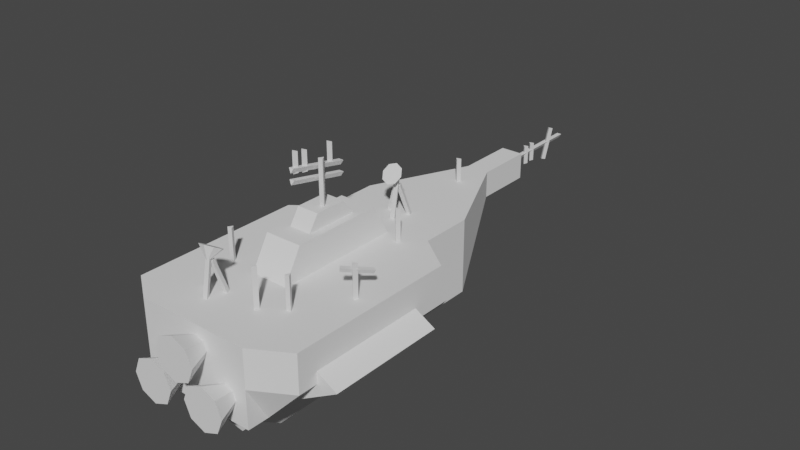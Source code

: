 # Source: solitude.blend  (saved by Blender 3.4.6; exported with 4.5.12 LTS)
import bpy
from mathutils import Matrix  # noqa: F401  (used for matrix-valued properties, if any)

bpy.ops.wm.read_factory_settings(use_empty=True)
scene = bpy.context.scene
scene.name = 'Scene'

# ---- collections
col_collection = bpy.data.collections.new('Collection'); scene.collection.children.link(col_collection)

# ---- world
world_world = bpy.data.worlds.new('World'); scene.world = world_world
world_world.use_nodes = True; world_world.node_tree.nodes.clear()
_N = world_world.node_tree.nodes; _L = world_world.node_tree.links
n0 = _N.new('ShaderNodeOutputWorld'); n0.name = 'World Output'; n0.location = (300, 300)
n1 = _N.new('ShaderNodeBackground'); n1.name = 'Background'; n1.location = (10, 300)
n1.inputs[0].default_value = (0.05088, 0.05088, 0.05088, 1.0)
_L.new(n1.outputs[0], n0.inputs[0])
n0.is_active_output = True
world_world.color = (0.05088, 0.05088, 0.05088)
world_world.use_sun_shadow = False
world_world.sun_shadow_jitter_overblur = 0.0

# ---- meshes
me_cube = bpy.data.meshes.new('Cube')
me_cube.from_pydata([(-5.405, -47.98, -7.7), (-4.75, -31.2, 7.7), (-5.405, -10.69, -7.7), (-4.75, -5.133, 7.7), (3.567, -47.98, -7.7), (2.912, -31.2, 7.7), (3.567, -10.69, -7.7), (2.912, -5.133, 7.7), (-3.294, 27.67, 7.7), (-3.294, 27.67, 2.182), (1.456, 27.67, 2.182), (1.456, 27.67, 7.7), (-3.294, 39.9, 7.7), (-3.294, 39.9, 2.182), (1.456, 39.9, 2.182), (1.456, 39.9, 7.7), (-12.61, -48.18, -7.7), (-12.66, -48.18, 7.7), (10.72, -48.18, 7.7), (10.72, -48.18, -7.7), (-18.72, -43.9, 7.7), (-12.56, 7.7, 7.7), (10.72, 7.7, 7.7), (18.11, -43.9, 7.7), (-3.177, -23.5, 14.05), (-3.177, -12.62, 14.05), (1.339, -12.62, 14.05), (1.339, -23.5, 14.05), (-4.75, -27.47, 14.05), (-4.75, -8.863, 14.05), (2.912, -8.863, 14.05), (2.912, -27.47, 14.05), (-3.177, -21.41, 17.17), (-3.177, -14.88, 17.17), (1.339, -14.88, 17.17), (1.339, -21.41, 17.17), (-12.56, 7.7, -7.7), (-12.61, -43.9, -7.7), (10.72, 7.7, -7.7), (10.78, -43.9, -7.7), (-1.251, -11.81, -14.21), (-1.251, -40.79, -14.21), (-0.587, -11.81, -14.21), (-0.587, -40.79, -14.21), (-5.405, -10.69, -14.21), (-5.405, -47.98, -7.886), (3.567, -10.69, -14.21), (3.567, -47.98, -7.886), (-4.198, -11.81, -14.19), (-4.198, -40.79, -14.24), (2.36, -11.81, -14.19), (2.36, -40.79, -14.24), (-12.61, -18.1, -7.7), (-18.72, -18.16, 7.7), (10.78, -18.1, -7.7), (18.11, -18.16, 7.7), (-4.75, -18.16, 7.7), (2.912, -18.16, 7.7), (-4.75, -17.99, 14.05), (2.912, -17.99, 14.05), (-3.177, -17.99, 14.05), (1.339, -17.99, 14.05), (-3.177, -17.99, 17.17), (1.339, -17.99, 17.17), (-5.405, -29.33, -7.7), (3.567, -29.33, -7.7), (-5.405, -29.33, -14.21), (3.567, -29.33, -14.21), (-4.198, -26.3, -14.21), (2.36, -26.3, -14.21), (-4.198, -26.3, -18.86), (2.36, -26.3, -18.86), (-12.61, -31.0, -7.7), (18.11, -27.51, 7.7), (2.912, -24.68, 7.7), (2.912, -21.44, 14.05), (1.339, -20.74, 14.05), (1.339, -18.66, 17.17), (-5.405, -38.65, -7.7), (-5.405, -38.65, -14.21), (-4.198, -33.54, -14.21), (-4.198, -33.54, -18.86), (-18.72, -27.51, 7.7), (10.78, -31.0, -7.7), (-4.75, -24.68, 7.7), (-4.75, -21.44, 14.05), (-3.177, -20.74, 14.05), (-3.177, -18.66, 17.17), (3.567, -38.65, -7.7), (3.567, -38.65, -14.21), (2.36, -33.54, -14.21), (2.36, -33.54, -18.86), (-18.72, -8.819, 7.7), (10.78, -5.201, -7.7), (-4.75, -11.65, 7.7), (-4.75, -14.68, 14.05), (-3.177, -15.37, 14.05), (-3.177, -17.63, 17.17), (3.567, -20.01, -7.7), (3.567, -20.01, -14.21), (2.36, -19.05, -14.21), (2.36, -19.05, -18.86), (-12.61, -5.201, -7.7), (18.11, -8.819, 7.7), (2.912, -11.65, 7.7), (2.912, -14.68, 14.05), (1.339, -15.37, 14.05), (1.339, -17.63, 17.17), (-5.405, -20.01, -7.7), (-5.405, -20.01, -14.21), (-4.198, -19.05, -14.21), (-4.198, -19.05, -18.86), (-12.61, -37.45, -7.7), (18.11, -32.18, 7.7), (2.912, -27.94, 7.7), (2.912, -23.16, 14.05), (1.339, -22.12, 14.05), (1.339, -20.04, 17.17), (-5.405, -43.31, -7.7), (-5.405, -43.31, -14.21), (-4.198, -37.17, -14.21), (-4.198, -37.17, -16.55), (-18.72, -32.18, 7.7), (10.78, -37.45, -7.7), (-4.75, -27.94, 7.7), (-4.75, -23.16, 14.05), (-3.177, -22.12, 14.05), (-3.177, -20.04, 17.17), (3.567, -43.31, -7.7), (3.567, -43.31, -14.21), (2.36, -37.17, -14.21), (2.36, -37.17, -16.55), (-12.56, -4.147, 7.7), (10.72, 1.249, -7.7), (-4.75, -8.391, 7.7), (-4.75, -12.95, 14.05), (-3.177, -13.99, 14.05), (-3.177, -16.25, 17.17), (3.567, -15.35, -7.7), (3.567, -15.35, -14.21), (2.36, -15.43, -14.21), (2.36, -15.43, -16.53), (-12.56, 1.249, -7.7), (10.72, -3.242, 7.7), (2.912, -8.391, 7.7), (2.912, -12.95, 14.05), (1.339, -13.99, 14.05), (1.339, -16.25, 17.17), (-5.405, -15.35, -7.7), (-5.405, -15.35, -14.21), (-4.198, -15.43, -14.21), (-4.198, -15.43, -16.53), (3.567, -4.499, -7.7), (-5.405, -4.499, -7.7), (3.567, -2.598, -8.237), (-5.405, -2.598, -8.237), (-5.405, -7.592, -7.7), (-5.405, -7.592, -14.21), (3.567, -7.592, -14.21), (3.567, -7.592, -7.7), (-18.72, -43.9, 0.0), (-12.56, 7.7, 0.0), (10.72, 7.7, 0.0), (18.11, -43.9, 0.0), (-3.294, 27.67, 4.359), (1.456, 27.67, 4.359), (-3.294, 39.9, 4.359), (1.456, 39.9, 4.359), (-12.66, -48.18, 0.0), (10.72, -48.18, 0.0), (18.11, -18.13, 0.0), (-18.72, -18.13, 0.0), (-18.72, -29.26, 0.0), (18.11, -29.26, 0.0), (18.11, -7.01, 0.0), (-18.72, -7.01, 0.0), (-18.72, -34.82, 0.0), (18.11, -34.82, 0.0), (10.72, -0.9962, 0.0), (-12.56, -1.449, 0.0), (6.091, 17.68, 7.7), (-7.929, 17.68, 7.7), (-7.929, 17.68, -2.759), (6.091, 17.68, -2.759), (6.091, 17.68, 2.179), (-7.929, 17.68, 2.179)], [], [(179, 132, 21, 161), (181, 180, 11, 8), (177, 113, 23, 163), (23, 20, 17, 18), (157, 156, 153, 155), (1, 5, 31, 28), (8, 11, 15, 12), (185, 181, 8, 164), (184, 183, 10, 165), (183, 182, 9, 10), (166, 12, 15, 167), (164, 8, 12, 166), (165, 10, 14, 167), (10, 9, 13, 14), (169, 18, 17, 168), (163, 23, 18, 169), (160, 37, 16, 168), (37, 39, 19, 16), (134, 3, 21, 132), (3, 7, 22, 21), (114, 5, 23, 113), (5, 1, 20, 23), (24, 27, 35, 32), (7, 3, 29, 30), (144, 7, 30, 145), (124, 1, 28, 125), (136, 25, 29, 135), (25, 26, 30, 29), (116, 27, 31, 115), (27, 24, 28, 31), (117, 127, 32, 35), (26, 25, 33, 34), (146, 26, 34, 147), (126, 24, 32, 127), (118, 0, 37, 112), (6, 2, 36, 38), (138, 6, 38, 133), (0, 4, 39, 37), (43, 41, 49, 51), (128, 4, 47, 129), (148, 2, 44, 149), (4, 0, 45, 47), (120, 41, 45, 119), (42, 40, 44, 46), (140, 42, 46, 139), (41, 43, 47, 45), (121, 131, 51, 49), (40, 42, 50, 48), (130, 43, 51, 131), (150, 40, 48, 151), (80, 68, 70, 81), (100, 69, 71, 101), (111, 101, 71, 70), (90, 69, 67, 89), (110, 68, 66, 109), (78, 64, 66, 79), (98, 65, 67, 99), (88, 65, 54, 83), (108, 64, 52, 102), (96, 60, 62, 97), (76, 61, 63, 77), (107, 97, 62, 63), (106, 61, 59, 105), (86, 60, 58, 85), (94, 56, 58, 95), (74, 57, 59, 75), (104, 57, 55, 103), (84, 56, 53, 82), (174, 103, 55, 170), (172, 82, 53, 171), (176, 122, 82, 172), (124, 84, 82, 122), (114, 74, 75, 115), (126, 86, 85, 125), (116, 76, 77, 117), (128, 88, 83, 123), (118, 78, 79, 119), (130, 90, 89, 129), (120, 80, 81, 121), (69, 90, 91, 71), (70, 71, 91, 81), (68, 80, 79, 66), (65, 88, 89, 67), (64, 78, 72, 52), (60, 86, 87, 62), (63, 62, 87, 77), (61, 76, 75, 59), (56, 84, 85, 58), (57, 74, 73, 55), (170, 55, 73, 173), (178, 143, 103, 174), (144, 104, 103, 143), (134, 94, 95, 135), (146, 106, 105, 145), (147, 137, 97, 107), (136, 96, 97, 137), (148, 108, 102, 142), (138, 98, 99, 139), (150, 110, 109, 149), (151, 141, 101, 111), (140, 100, 101, 141), (68, 110, 111, 70), (69, 100, 99, 67), (64, 108, 109, 66), (65, 98, 93, 54), (61, 106, 107, 63), (60, 96, 95, 58), (57, 104, 105, 59), (56, 94, 92, 53), (171, 53, 92, 175), (41, 120, 121, 49), (43, 130, 129, 47), (0, 118, 119, 45), (4, 128, 123, 39), (27, 116, 117, 35), (24, 126, 125, 28), (5, 114, 115, 31), (1, 124, 122, 20), (160, 20, 122, 176), (90, 130, 131, 91), (81, 91, 131, 121), (80, 120, 119, 79), (88, 128, 129, 89), (78, 118, 112, 72), (86, 126, 127, 87), (77, 87, 127, 117), (76, 116, 115, 75), (84, 124, 125, 85), (74, 114, 113, 73), (173, 73, 113, 177), (42, 140, 141, 50), (48, 50, 141, 151), (40, 150, 149, 44), (6, 138, 139, 46), (2, 148, 142, 36), (25, 136, 137, 33), (34, 33, 137, 147), (26, 146, 145, 30), (3, 134, 135, 29), (7, 144, 143, 22), (162, 22, 143, 178), (110, 150, 151, 111), (100, 140, 139, 99), (108, 148, 149, 109), (98, 138, 133, 93), (106, 146, 147, 107), (96, 136, 135, 95), (104, 144, 145, 105), (94, 134, 132, 92), (175, 92, 132, 179), (153, 152, 154, 155), (158, 157, 155, 154), (156, 159, 152, 153), (159, 158, 154, 152), (6, 46, 158, 159), (2, 6, 159, 156), (46, 44, 157, 158), (44, 2, 156, 157), (102, 175, 179, 142), (38, 162, 178, 133), (83, 173, 177, 123), (37, 160, 176, 112), (52, 171, 175, 102), (133, 178, 174, 93), (54, 170, 173, 83), (112, 176, 172, 72), (72, 172, 171, 52), (93, 174, 170, 54), (20, 160, 168, 17), (39, 163, 169, 19), (19, 169, 168, 16), (11, 165, 167, 15), (9, 164, 166, 13), (13, 166, 167, 14), (180, 184, 165, 11), (182, 185, 164, 9), (123, 177, 163, 39), (142, 179, 161, 36), (36, 161, 185, 182), (22, 162, 184, 180), (38, 36, 182, 183), (162, 38, 183, 184), (161, 21, 181, 185), (21, 22, 180, 181)])
_uv = me_cube.uv_layers.new(name='UVMap')
_uv.uv.foreach_set('vector', [0.5, 0.2188, 0.625, 0.2188, 0.625, 0.25, 0.5, 0.25, 0.875, 0.5, 0.625, 0.5, 0.625, 0.5, 0.875, 0.5, 0.5, 0.7188, 0.625, 0.7187, 0.625, 0.75, 0.5, 0.75, 0.625, 0.75, 0.875, 0.75, 0.875, 0.75, 0.625, 0.75, 0.1962, 0.5347, 0.1962, 0.5347, 0.1962, 0.5347, 0.1962, 0.5347, 0.7973, 0.7122, 0.7027, 0.7122, 0.7027, 0.7122, 0.7973, 0.7122, 0.875, 0.5, 0.625, 0.5, 0.625, 0.5, 0.875, 0.5, 0.5, 0.25, 0.625, 0.25, 0.625, 0.25, 0.5, 0.25, 0.5, 0.5, 0.375, 0.5, 0.375, 0.5, 0.5, 0.5, 0.375, 0.5, 0.125, 0.5, 0.125, 0.5, 0.375, 0.5, 0.5, 0.25, 0.625, 0.25, 0.625, 0.5, 0.5, 0.5, 0.5, 0.25, 0.625, 0.25, 0.625, 0.25, 0.5, 0.25, 0.5, 0.5, 0.375, 0.5, 0.375, 0.5, 0.5, 0.5, 0.375, 0.5, 0.125, 0.5, 0.125, 0.5, 0.375, 0.5, 0.5, 0.75, 0.625, 0.75, 0.625, 1.0, 0.5, 1.0, 0.5, 0.75, 0.625, 0.75, 0.625, 0.75, 0.5, 0.75, 0.5, 0.0, 0.375, 0.0, 0.375, 0.0, 0.5, 0.0, 0.125, 0.75, 0.375, 0.75, 0.375, 0.75, 0.125, 0.75, 0.7973, 0.5596, 0.7973, 0.5378, 0.875, 0.5, 0.875, 0.5312, 0.7973, 0.5378, 0.7027, 0.5378, 0.625, 0.5, 0.875, 0.5, 0.7027, 0.6904, 0.7027, 0.7122, 0.625, 0.75, 0.625, 0.7187, 0.7027, 0.7122, 0.7973, 0.7122, 0.875, 0.75, 0.625, 0.75, 0.7613, 0.6946, 0.7387, 0.6946, 0.7387, 0.6946, 0.7613, 0.6946, 0.7027, 0.5378, 0.7973, 0.5378, 0.7973, 0.5378, 0.7027, 0.5378, 0.7027, 0.5596, 0.7027, 0.5378, 0.7027, 0.5378, 0.7027, 0.5596, 0.7973, 0.6904, 0.7973, 0.7122, 0.7973, 0.7122, 0.7973, 0.6904, 0.7613, 0.5728, 0.7613, 0.5554, 0.7973, 0.5378, 0.7973, 0.5596, 0.7613, 0.5554, 0.7387, 0.5554, 0.7027, 0.5378, 0.7973, 0.5378, 0.7387, 0.6772, 0.7387, 0.6946, 0.7027, 0.7122, 0.7027, 0.6904, 0.7387, 0.6946, 0.7613, 0.6946, 0.7973, 0.7122, 0.7027, 0.7122, 0.7387, 0.6772, 0.7613, 0.6772, 0.7613, 0.6946, 0.7387, 0.6946, 0.7387, 0.5554, 0.7613, 0.5554, 0.7613, 0.5554, 0.7387, 0.5554, 0.7387, 0.5728, 0.7387, 0.5554, 0.7387, 0.5554, 0.7387, 0.5728, 0.7613, 0.6772, 0.7613, 0.6946, 0.7613, 0.6946, 0.7613, 0.6772, 0.1962, 0.6927, 0.1962, 0.7153, 0.125, 0.75, 0.125, 0.7188, 0.3038, 0.5347, 0.1962, 0.5347, 0.125, 0.5, 0.375, 0.5, 0.3038, 0.5573, 0.3038, 0.5347, 0.375, 0.5, 0.375, 0.5312, 0.1962, 0.7153, 0.3038, 0.7153, 0.375, 0.75, 0.125, 0.75, 0.2624, 0.6952, 0.2376, 0.6952, 0.2376, 0.6952, 0.2624, 0.6952, 0.3038, 0.6927, 0.3038, 0.7153, 0.3038, 0.7153, 0.3038, 0.6927, 0.1962, 0.5573, 0.1962, 0.5347, 0.1962, 0.5347, 0.1962, 0.5573, 0.3038, 0.7153, 0.1962, 0.7153, 0.1962, 0.7153, 0.3038, 0.7153, 0.2376, 0.6776, 0.2376, 0.6952, 0.1962, 0.7153, 0.1962, 0.6927, 0.2624, 0.5548, 0.2376, 0.5548, 0.1962, 0.5347, 0.3038, 0.5347, 0.2624, 0.5724, 0.2624, 0.5548, 0.3038, 0.5347, 0.3038, 0.5573, 0.2376, 0.6952, 0.2624, 0.6952, 0.3038, 0.7153, 0.1962, 0.7153, 0.2376, 0.6776, 0.2624, 0.6776, 0.2624, 0.6952, 0.2376, 0.6952, 0.2376, 0.5548, 0.2624, 0.5548, 0.2624, 0.5548, 0.2376, 0.5548, 0.2624, 0.6776, 0.2624, 0.6952, 0.2624, 0.6952, 0.2624, 0.6776, 0.2376, 0.5724, 0.2376, 0.5548, 0.2376, 0.5548, 0.2376, 0.5724, 0.2376, 0.6601, 0.2376, 0.625, 0.2376, 0.625, 0.2376, 0.6601, 0.2624, 0.5899, 0.2624, 0.625, 0.2624, 0.625, 0.2624, 0.5899, 0.2376, 0.5899, 0.2624, 0.5899, 0.2624, 0.625, 0.2376, 0.625, 0.2624, 0.6601, 0.2624, 0.625, 0.3038, 0.625, 0.3038, 0.6702, 0.2376, 0.5899, 0.2376, 0.625, 0.1962, 0.625, 0.1962, 0.5798, 0.1962, 0.6702, 0.1962, 0.625, 0.1962, 0.625, 0.1962, 0.6702, 0.3038, 0.5798, 0.3038, 0.625, 0.3038, 0.625, 0.3038, 0.5798, 0.3038, 0.6702, 0.3038, 0.625, 0.375, 0.625, 0.375, 0.6875, 0.1962, 0.5798, 0.1962, 0.625, 0.125, 0.625, 0.125, 0.5625, 0.7613, 0.5902, 0.7613, 0.625, 0.7613, 0.625, 0.7613, 0.5902, 0.7387, 0.6598, 0.7387, 0.625, 0.7387, 0.625, 0.7387, 0.6598, 0.7387, 0.5902, 0.7613, 0.5902, 0.7613, 0.625, 0.7387, 0.625, 0.7387, 0.5902, 0.7387, 0.625, 0.7027, 0.625, 0.7027, 0.5814, 0.7613, 0.6598, 0.7613, 0.625, 0.7973, 0.625, 0.7973, 0.6686, 0.7973, 0.5814, 0.7973, 0.625, 0.7973, 0.625, 0.7973, 0.5814, 0.7027, 0.6686, 0.7027, 0.625, 0.7027, 0.625, 0.7027, 0.6686, 0.7027, 0.5814, 0.7027, 0.625, 0.625, 0.625, 0.625, 0.5625, 0.7973, 0.6686, 0.7973, 0.625, 0.875, 0.625, 0.875, 0.6875, 0.5, 0.5625, 0.625, 0.5625, 0.625, 0.625, 0.5, 0.625, 0.5, 0.0625, 0.625, 0.0625, 0.625, 0.125, 0.5, 0.125, 0.5, 0.03125, 0.625, 0.03125, 0.625, 0.0625, 0.5, 0.0625, 0.7973, 0.6904, 0.7973, 0.6686, 0.875, 0.6875, 0.875, 0.7188, 0.7027, 0.6904, 0.7027, 0.6686, 0.7027, 0.6686, 0.7027, 0.6904, 0.7613, 0.6772, 0.7613, 0.6598, 0.7973, 0.6686, 0.7973, 0.6904, 0.7387, 0.6772, 0.7387, 0.6598, 0.7387, 0.6598, 0.7387, 0.6772, 0.3038, 0.6927, 0.3038, 0.6702, 0.375, 0.6875, 0.375, 0.7188, 0.1962, 0.6927, 0.1962, 0.6702, 0.1962, 0.6702, 0.1962, 0.6927, 0.2624, 0.6776, 0.2624, 0.6601, 0.3038, 0.6702, 0.3038, 0.6927, 0.2376, 0.6776, 0.2376, 0.6601, 0.2376, 0.6601, 0.2376, 0.6776, 0.2624, 0.625, 0.2624, 0.6601, 0.2624, 0.6601, 0.2624, 0.625, 0.2376, 0.625, 0.2624, 0.625, 0.2624, 0.6601, 0.2376, 0.6601, 0.2376, 0.625, 0.2376, 0.6601, 0.1962, 0.6702, 0.1962, 0.625, 0.3038, 0.625, 0.3038, 0.6702, 0.3038, 0.6702, 0.3038, 0.625, 0.1962, 0.625, 0.1962, 0.6702, 0.125, 0.6875, 0.125, 0.625, 0.7613, 0.625, 0.7613, 0.6598, 0.7613, 0.6598, 0.7613, 0.625, 0.7387, 0.625, 0.7613, 0.625, 0.7613, 0.6598, 0.7387, 0.6598, 0.7387, 0.625, 0.7387, 0.6598, 0.7027, 0.6686, 0.7027, 0.625, 0.7973, 0.625, 0.7973, 0.6686, 0.7973, 0.6686, 0.7973, 0.625, 0.7027, 0.625, 0.7027, 0.6686, 0.625, 0.6875, 0.625, 0.625, 0.5, 0.625, 0.625, 0.625, 0.625, 0.6875, 0.5, 0.6875, 0.5, 0.5312, 0.625, 0.5312, 0.625, 0.5625, 0.5, 0.5625, 0.7027, 0.5596, 0.7027, 0.5814, 0.625, 0.5625, 0.625, 0.5312, 0.7973, 0.5596, 0.7973, 0.5814, 0.7973, 0.5814, 0.7973, 0.5596, 0.7387, 0.5728, 0.7387, 0.5902, 0.7027, 0.5814, 0.7027, 0.5596, 0.7387, 0.5728, 0.7613, 0.5728, 0.7613, 0.5902, 0.7387, 0.5902, 0.7613, 0.5728, 0.7613, 0.5902, 0.7613, 0.5902, 0.7613, 0.5728, 0.1962, 0.5573, 0.1962, 0.5798, 0.125, 0.5625, 0.125, 0.5312, 0.3038, 0.5573, 0.3038, 0.5798, 0.3038, 0.5798, 0.3038, 0.5573, 0.2376, 0.5724, 0.2376, 0.5899, 0.1962, 0.5798, 0.1962, 0.5573, 0.2376, 0.5724, 0.2624, 0.5724, 0.2624, 0.5899, 0.2376, 0.5899, 0.2624, 0.5724, 0.2624, 0.5899, 0.2624, 0.5899, 0.2624, 0.5724, 0.2376, 0.625, 0.2376, 0.5899, 0.2376, 0.5899, 0.2376, 0.625, 0.2624, 0.625, 0.2624, 0.5899, 0.3038, 0.5798, 0.3038, 0.625, 0.1962, 0.625, 0.1962, 0.5798, 0.1962, 0.5798, 0.1962, 0.625, 0.3038, 0.625, 0.3038, 0.5798, 0.375, 0.5625, 0.375, 0.625, 0.7387, 0.625, 0.7387, 0.5902, 0.7387, 0.5902, 0.7387, 0.625, 0.7613, 0.625, 0.7613, 0.5902, 0.7973, 0.5814, 0.7973, 0.625, 0.7027, 0.625, 0.7027, 0.5814, 0.7027, 0.5814, 0.7027, 0.625, 0.7973, 0.625, 0.7973, 0.5814, 0.875, 0.5625, 0.875, 0.625, 0.5, 0.125, 0.625, 0.125, 0.625, 0.1875, 0.5, 0.1875, 0.2376, 0.6952, 0.2376, 0.6776, 0.2376, 0.6776, 0.2376, 0.6952, 0.2624, 0.6952, 0.2624, 0.6776, 0.3038, 0.6927, 0.3038, 0.7153, 0.1962, 0.7153, 0.1962, 0.6927, 0.1962, 0.6927, 0.1962, 0.7153, 0.3038, 0.7153, 0.3038, 0.6927, 0.375, 0.7188, 0.375, 0.75, 0.7387, 0.6946, 0.7387, 0.6772, 0.7387, 0.6772, 0.7387, 0.6946, 0.7613, 0.6946, 0.7613, 0.6772, 0.7973, 0.6904, 0.7973, 0.7122, 0.7027, 0.7122, 0.7027, 0.6904, 0.7027, 0.6904, 0.7027, 0.7122, 0.7973, 0.7122, 0.7973, 0.6904, 0.875, 0.7188, 0.875, 0.75, 0.5, 0.0, 0.625, 0.0, 0.625, 0.03125, 0.5, 0.03125, 0.2624, 0.6601, 0.2624, 0.6776, 0.2624, 0.6776, 0.2624, 0.6601, 0.2376, 0.6601, 0.2624, 0.6601, 0.2624, 0.6776, 0.2376, 0.6776, 0.2376, 0.6601, 0.2376, 0.6776, 0.1962, 0.6927, 0.1962, 0.6702, 0.3038, 0.6702, 0.3038, 0.6927, 0.3038, 0.6927, 0.3038, 0.6702, 0.1962, 0.6702, 0.1962, 0.6927, 0.125, 0.7188, 0.125, 0.6875, 0.7613, 0.6598, 0.7613, 0.6772, 0.7613, 0.6772, 0.7613, 0.6598, 0.7387, 0.6598, 0.7613, 0.6598, 0.7613, 0.6772, 0.7387, 0.6772, 0.7387, 0.6598, 0.7387, 0.6772, 0.7027, 0.6904, 0.7027, 0.6686, 0.7973, 0.6686, 0.7973, 0.6904, 0.7973, 0.6904, 0.7973, 0.6686, 0.7027, 0.6686, 0.7027, 0.6904, 0.625, 0.7187, 0.625, 0.6875, 0.5, 0.6875, 0.625, 0.6875, 0.625, 0.7187, 0.5, 0.7188, 0.2624, 0.5548, 0.2624, 0.5724, 0.2624, 0.5724, 0.2624, 0.5548, 0.2376, 0.5548, 0.2624, 0.5548, 0.2624, 0.5724, 0.2376, 0.5724, 0.2376, 0.5548, 0.2376, 0.5724, 0.1962, 0.5573, 0.1962, 0.5347, 0.3038, 0.5347, 0.3038, 0.5573, 0.3038, 0.5573, 0.3038, 0.5347, 0.1962, 0.5347, 0.1962, 0.5573, 0.125, 0.5312, 0.125, 0.5, 0.7613, 0.5554, 0.7613, 0.5728, 0.7613, 0.5728, 0.7613, 0.5554, 0.7387, 0.5554, 0.7613, 0.5554, 0.7613, 0.5728, 0.7387, 0.5728, 0.7387, 0.5554, 0.7387, 0.5728, 0.7027, 0.5596, 0.7027, 0.5378, 0.7973, 0.5378, 0.7973, 0.5596, 0.7973, 0.5596, 0.7973, 0.5378, 0.7027, 0.5378, 0.7027, 0.5596, 0.625, 0.5312, 0.625, 0.5, 0.5, 0.5, 0.625, 0.5, 0.625, 0.5312, 0.5, 0.5312, 0.2376, 0.5899, 0.2376, 0.5724, 0.2376, 0.5724, 0.2376, 0.5899, 0.2624, 0.5899, 0.2624, 0.5724, 0.3038, 0.5573, 0.3038, 0.5798, 0.1962, 0.5798, 0.1962, 0.5573, 0.1962, 0.5573, 0.1962, 0.5798, 0.3038, 0.5798, 0.3038, 0.5573, 0.375, 0.5312, 0.375, 0.5625, 0.7387, 0.5902, 0.7387, 0.5728, 0.7387, 0.5728, 0.7387, 0.5902, 0.7613, 0.5902, 0.7613, 0.5728, 0.7973, 0.5596, 0.7973, 0.5814, 0.7027, 0.5814, 0.7027, 0.5596, 0.7027, 0.5596, 0.7027, 0.5814, 0.7973, 0.5814, 0.7973, 0.5596, 0.875, 0.5312, 0.875, 0.5625, 0.5, 0.1875, 0.625, 0.1875, 0.625, 0.2188, 0.5, 0.2188, 0.1962, 0.5347, 0.3038, 0.5347, 0.3038, 0.5347, 0.1962, 0.5347, 0.3038, 0.5347, 0.1962, 0.5347, 0.1962, 0.5347, 0.3038, 0.5347, 0.1962, 0.5347, 0.3038, 0.5347, 0.3038, 0.5347, 0.1962, 0.5347, 0.3038, 0.5347, 0.3038, 0.5347, 0.3038, 0.5347, 0.3038, 0.5347, 0.3038, 0.5347, 0.3038, 0.5347, 0.3038, 0.5347, 0.3038, 0.5347, 0.1962, 0.5347, 0.3038, 0.5347, 0.3038, 0.5347, 0.1962, 0.5347, 0.3038, 0.5347, 0.1962, 0.5347, 0.1962, 0.5347, 0.3038, 0.5347, 0.1962, 0.5347, 0.1962, 0.5347, 0.1962, 0.5347, 0.1962, 0.5347, 0.375, 0.1875, 0.5, 0.1875, 0.5, 0.2188, 0.375, 0.2188, 0.375, 0.5, 0.5, 0.5, 0.5, 0.5312, 0.375, 0.5312, 0.375, 0.6875, 0.5, 0.6875, 0.5, 0.7188, 0.375, 0.7188, 0.375, 0.0, 0.5, 0.0, 0.5, 0.03125, 0.375, 0.03125, 0.375, 0.125, 0.5, 0.125, 0.5, 0.1875, 0.375, 0.1875, 0.375, 0.5312, 0.5, 0.5312, 0.5, 0.5625, 0.375, 0.5625, 0.375, 0.625, 0.5, 0.625, 0.5, 0.6875, 0.375, 0.6875, 0.375, 0.03125, 0.5, 0.03125, 0.5, 0.0625, 0.375, 0.0625, 0.375, 0.0625, 0.5, 0.0625, 0.5, 0.125, 0.375, 0.125, 0.375, 0.5625, 0.5, 0.5625, 0.5, 0.625, 0.375, 0.625, 0.625, 0.0, 0.5, 0.0, 0.5, 0.0, 0.625, 0.0, 0.375, 0.75, 0.5, 0.75, 0.5, 0.75, 0.375, 0.75, 0.375, 0.75, 0.5, 0.75, 0.5, 1.0, 0.375, 1.0, 0.625, 0.5, 0.5, 0.5, 0.5, 0.5, 0.625, 0.5, 0.375, 0.25, 0.5, 0.25, 0.5, 0.25, 0.375, 0.25, 0.375, 0.25, 0.5, 0.25, 0.5, 0.5, 0.375, 0.5, 0.625, 0.5, 0.5, 0.5, 0.5, 0.5, 0.625, 0.5, 0.375, 0.25, 0.5, 0.25, 0.5, 0.25, 0.375, 0.25, 0.375, 0.7188, 0.5, 0.7188, 0.5, 0.75, 0.375, 0.75, 0.375, 0.2188, 0.5, 0.2188, 0.5, 0.25, 0.375, 0.25, 0.375, 0.25, 0.5, 0.25, 0.5, 0.25, 0.375, 0.25, 0.625, 0.5, 0.5, 0.5, 0.5, 0.5, 0.625, 0.5, 0.375, 0.5, 0.125, 0.5, 0.125, 0.5, 0.375, 0.5, 0.5, 0.5, 0.375, 0.5, 0.375, 0.5, 0.5, 0.5, 0.5, 0.25, 0.625, 0.25, 0.625, 0.25, 0.5, 0.25, 0.875, 0.5, 0.625, 0.5, 0.625, 0.5, 0.875, 0.5])
me_cube.update()
me_cylinder_004 = bpy.data.meshes.new('Cylinder.004')
me_cylinder_004.from_pydata([(0.0, 6.13, -12.1), (0.0, 6.13, 12.1), (5.309, -3.065, -12.1), (5.309, -3.065, 12.1), (-5.309, -3.065, -12.1), (-5.309, -3.065, 12.1)], [], [(0, 1, 3, 2), (2, 3, 5, 4), (3, 1, 5), (4, 5, 1, 0), (0, 2, 4)])
_uv = me_cylinder_004.uv_layers.new(name='UVMap')
_uv.uv.foreach_set('vector', [1.0, 0.5, 1.0, 1.0, 0.6667, 1.0, 0.6667, 0.5, 0.6667, 0.5, 0.6667, 1.0, 0.3333, 1.0, 0.3333, 0.5, 0.4578, 0.13, 0.25, 0.49, 0.04215, 0.13, 0.3333, 0.5, 0.3333, 1.0, -5.96e-08, 1.0, -5.96e-08, 0.5, 0.75, 0.49, 0.9578, 0.13, 0.5422, 0.13])
me_cylinder_004.update()
me_cylinder_005 = bpy.data.meshes.new('Cylinder.005')
me_cylinder_005.from_pydata([(0.0, 6.13, -12.1), (0.0, 6.13, 12.1), (5.309, -3.065, -12.1), (5.309, -3.065, 12.1), (-5.309, -3.065, -12.1), (-5.309, -3.065, 12.1)], [], [(0, 1, 3, 2), (2, 3, 5, 4), (3, 1, 5), (4, 5, 1, 0), (0, 2, 4)])
_uv = me_cylinder_005.uv_layers.new(name='UVMap')
_uv.uv.foreach_set('vector', [1.0, 0.5, 1.0, 1.0, 0.6667, 1.0, 0.6667, 0.5, 0.6667, 0.5, 0.6667, 1.0, 0.3333, 1.0, 0.3333, 0.5, 0.4578, 0.13, 0.25, 0.49, 0.04215, 0.13, 0.3333, 0.5, 0.3333, 1.0, -5.96e-08, 1.0, -5.96e-08, 0.5, 0.75, 0.49, 0.9578, 0.13, 0.5422, 0.13])
me_cylinder_005.update()
me_cone = bpy.data.meshes.new('Cone')
me_cone.from_pydata([(0.0, 7.44, -8.495), (5.261, 5.261, -8.495), (7.44, 0.0, -8.495), (5.261, -5.261, -8.495), (0.0, -7.44, -8.495), (-5.261, -5.261, -8.495), (-7.44, 0.0, -8.495), (-5.261, 5.261, -8.495), (0.0, 0.0, 8.495)], [], [(0, 8, 1), (1, 8, 2), (2, 8, 3), (3, 8, 4), (4, 8, 5), (5, 8, 6), (0, 1, 2, 3, 4, 5, 6, 7), (6, 8, 7), (7, 8, 0)])
_uv = me_cone.uv_layers.new(name='UVMap')
_uv.uv.foreach_set('vector', [0.25, 0.49, 0.25, 0.25, 0.4197, 0.4197, 0.4197, 0.4197, 0.25, 0.25, 0.49, 0.25, 0.49, 0.25, 0.25, 0.25, 0.4197, 0.08029, 0.4197, 0.08029, 0.25, 0.25, 0.25, 0.01, 0.25, 0.01, 0.25, 0.25, 0.08029, 0.08029, 0.08029, 0.08029, 0.25, 0.25, 0.01, 0.25, 0.75, 0.49, 0.9197, 0.4197, 0.99, 0.25, 0.9197, 0.08029, 0.75, 0.01, 0.5803, 0.08029, 0.51, 0.25, 0.5803, 0.4197, 0.01, 0.25, 0.25, 0.25, 0.08029, 0.4197, 0.08029, 0.4197, 0.25, 0.25, 0.25, 0.49])
me_cone.update()
me_cone_001 = bpy.data.meshes.new('Cone.001')
me_cone_001.from_pydata([(0.0, 7.44, -8.495), (5.261, 5.261, -8.495), (7.44, 0.0, -8.495), (5.261, -5.261, -8.495), (0.0, -7.44, -8.495), (-5.261, -5.261, -8.495), (-7.44, 0.0, -8.495), (-5.261, 5.261, -8.495), (0.0, 0.0, 8.495)], [], [(0, 8, 1), (1, 8, 2), (2, 8, 3), (3, 8, 4), (4, 8, 5), (5, 8, 6), (0, 1, 2, 3, 4, 5, 6, 7), (6, 8, 7), (7, 8, 0)])
_uv = me_cone_001.uv_layers.new(name='UVMap')
_uv.uv.foreach_set('vector', [0.25, 0.49, 0.25, 0.25, 0.4197, 0.4197, 0.4197, 0.4197, 0.25, 0.25, 0.49, 0.25, 0.49, 0.25, 0.25, 0.25, 0.4197, 0.08029, 0.4197, 0.08029, 0.25, 0.25, 0.25, 0.01, 0.25, 0.01, 0.25, 0.25, 0.08029, 0.08029, 0.08029, 0.08029, 0.25, 0.25, 0.01, 0.25, 0.75, 0.49, 0.9197, 0.4197, 0.99, 0.25, 0.9197, 0.08029, 0.75, 0.01, 0.5803, 0.08029, 0.51, 0.25, 0.5803, 0.4197, 0.01, 0.25, 0.25, 0.25, 0.08029, 0.4197, 0.08029, 0.4197, 0.25, 0.25, 0.25, 0.49])
me_cone_001.update()
me_cone_002 = bpy.data.meshes.new('Cone.002')
me_cone_002.from_pydata([(0.0, 7.44, -8.495), (5.261, 5.261, -8.495), (7.44, 0.0, -8.495), (5.261, -5.261, -8.495), (0.0, -7.44, -8.495), (-5.261, -5.261, -8.495), (-7.44, 0.0, -8.495), (-5.261, 5.261, -8.495), (0.0, 0.0, 8.495)], [], [(0, 8, 1), (1, 8, 2), (2, 8, 3), (3, 8, 4), (4, 8, 5), (5, 8, 6), (0, 1, 2, 3, 4, 5, 6, 7), (6, 8, 7), (7, 8, 0)])
_uv = me_cone_002.uv_layers.new(name='UVMap')
_uv.uv.foreach_set('vector', [0.25, 0.49, 0.25, 0.25, 0.4197, 0.4197, 0.4197, 0.4197, 0.25, 0.25, 0.49, 0.25, 0.49, 0.25, 0.25, 0.25, 0.4197, 0.08029, 0.4197, 0.08029, 0.25, 0.25, 0.25, 0.01, 0.25, 0.01, 0.25, 0.25, 0.08029, 0.08029, 0.08029, 0.08029, 0.25, 0.25, 0.01, 0.25, 0.75, 0.49, 0.9197, 0.4197, 0.99, 0.25, 0.9197, 0.08029, 0.75, 0.01, 0.5803, 0.08029, 0.51, 0.25, 0.5803, 0.4197, 0.01, 0.25, 0.25, 0.25, 0.08029, 0.4197, 0.08029, 0.4197, 0.25, 0.25, 0.25, 0.49])
me_cone_002.update()
me_cylinder_006 = bpy.data.meshes.new('Cylinder.006')
me_cylinder_006.from_pydata([(0.0, 0.59, -5.49), (0.0, 0.59, 5.49), (0.511, -0.295, -5.49), (0.511, -0.295, 5.49), (-0.511, -0.295, -5.49), (-0.511, -0.295, 5.49)], [], [(0, 1, 3, 2), (2, 3, 5, 4), (3, 1, 5), (4, 5, 1, 0), (0, 2, 4)])
_uv = me_cylinder_006.uv_layers.new(name='UVMap')
_uv.uv.foreach_set('vector', [1.0, 0.5, 1.0, 1.0, 0.6667, 1.0, 0.6667, 0.5, 0.6667, 0.5, 0.6667, 1.0, 0.3333, 1.0, 0.3333, 0.5, 0.4578, 0.13, 0.25, 0.49, 0.04215, 0.13, 0.3333, 0.5, 0.3333, 1.0, -5.96e-08, 1.0, -5.96e-08, 0.5, 0.75, 0.49, 0.9578, 0.13, 0.5422, 0.13])
me_cylinder_006.update()
me_cylinder_007 = bpy.data.meshes.new('Cylinder.007')
me_cylinder_007.from_pydata([(0.0, 0.59, -5.49), (0.0, 0.59, 5.49), (0.511, -0.295, -5.49), (0.511, -0.295, 5.49), (-0.511, -0.295, -5.49), (-0.511, -0.295, 5.49)], [], [(0, 1, 3, 2), (2, 3, 5, 4), (3, 1, 5), (4, 5, 1, 0), (0, 2, 4)])
_uv = me_cylinder_007.uv_layers.new(name='UVMap')
_uv.uv.foreach_set('vector', [1.0, 0.5, 1.0, 1.0, 0.6667, 1.0, 0.6667, 0.5, 0.6667, 0.5, 0.6667, 1.0, 0.3333, 1.0, 0.3333, 0.5, 0.4578, 0.13, 0.25, 0.49, 0.04215, 0.13, 0.3333, 0.5, 0.3333, 1.0, -5.96e-08, 1.0, -5.96e-08, 0.5, 0.75, 0.49, 0.9578, 0.13, 0.5422, 0.13])
me_cylinder_007.update()
me_cylinder_008 = bpy.data.meshes.new('Cylinder.008')
me_cylinder_008.from_pydata([(0.0, 0.59, -5.49), (0.0, 0.59, 5.49), (0.511, -0.295, -5.49), (0.511, -0.295, 5.49), (-0.511, -0.295, -5.49), (-0.511, -0.295, 5.49)], [], [(0, 1, 3, 2), (2, 3, 5, 4), (3, 1, 5), (4, 5, 1, 0), (0, 2, 4)])
_uv = me_cylinder_008.uv_layers.new(name='UVMap')
_uv.uv.foreach_set('vector', [1.0, 0.5, 1.0, 1.0, 0.6667, 1.0, 0.6667, 0.5, 0.6667, 0.5, 0.6667, 1.0, 0.3333, 1.0, 0.3333, 0.5, 0.4578, 0.13, 0.25, 0.49, 0.04215, 0.13, 0.3333, 0.5, 0.3333, 1.0, -5.96e-08, 1.0, -5.96e-08, 0.5, 0.75, 0.49, 0.9578, 0.13, 0.5422, 0.13])
me_cylinder_008.update()
me_cylinder_009 = bpy.data.meshes.new('Cylinder.009')
me_cylinder_009.from_pydata([(0.0, 0.59, -5.49), (0.0, 0.59, 5.49), (0.511, -0.295, -5.49), (0.511, -0.295, 5.49), (-0.511, -0.295, -5.49), (-0.511, -0.295, 5.49)], [], [(0, 1, 3, 2), (2, 3, 5, 4), (3, 1, 5), (4, 5, 1, 0), (0, 2, 4)])
_uv = me_cylinder_009.uv_layers.new(name='UVMap')
_uv.uv.foreach_set('vector', [1.0, 0.5, 1.0, 1.0, 0.6667, 1.0, 0.6667, 0.5, 0.6667, 0.5, 0.6667, 1.0, 0.3333, 1.0, 0.3333, 0.5, 0.4578, 0.13, 0.25, 0.49, 0.04215, 0.13, 0.3333, 0.5, 0.3333, 1.0, -5.96e-08, 1.0, -5.96e-08, 0.5, 0.75, 0.49, 0.9578, 0.13, 0.5422, 0.13])
me_cylinder_009.update()
me_cylinder_010 = bpy.data.meshes.new('Cylinder.010')
me_cylinder_010.from_pydata([(0.0, 0.59, -5.49), (0.0, 0.59, 5.49), (0.511, -0.295, -5.49), (0.511, -0.295, 5.49), (-0.511, -0.295, -5.49), (-0.511, -0.295, 5.49)], [], [(0, 1, 3, 2), (2, 3, 5, 4), (3, 1, 5), (4, 5, 1, 0), (0, 2, 4)])
_uv = me_cylinder_010.uv_layers.new(name='UVMap')
_uv.uv.foreach_set('vector', [1.0, 0.5, 1.0, 1.0, 0.6667, 1.0, 0.6667, 0.5, 0.6667, 0.5, 0.6667, 1.0, 0.3333, 1.0, 0.3333, 0.5, 0.4578, 0.13, 0.25, 0.49, 0.04215, 0.13, 0.3333, 0.5, 0.3333, 1.0, -5.96e-08, 1.0, -5.96e-08, 0.5, 0.75, 0.49, 0.9578, 0.13, 0.5422, 0.13])
me_cylinder_010.update()
me_cylinder_011 = bpy.data.meshes.new('Cylinder.011')
me_cylinder_011.from_pydata([(0.0, 0.59, -5.49), (0.0, 0.59, 5.49), (0.511, -0.295, -5.49), (0.511, -0.295, 5.49), (-0.511, -0.295, -5.49), (-0.511, -0.295, 5.49)], [], [(0, 1, 3, 2), (2, 3, 5, 4), (3, 1, 5), (4, 5, 1, 0), (0, 2, 4)])
_uv = me_cylinder_011.uv_layers.new(name='UVMap')
_uv.uv.foreach_set('vector', [1.0, 0.5, 1.0, 1.0, 0.6667, 1.0, 0.6667, 0.5, 0.6667, 0.5, 0.6667, 1.0, 0.3333, 1.0, 0.3333, 0.5, 0.4578, 0.13, 0.25, 0.49, 0.04215, 0.13, 0.3333, 0.5, 0.3333, 1.0, -5.96e-08, 1.0, -5.96e-08, 0.5, 0.75, 0.49, 0.9578, 0.13, 0.5422, 0.13])
me_cylinder_011.update()
me_cylinder_012 = bpy.data.meshes.new('Cylinder.012')
me_cylinder_012.from_pydata([(0.0, 0.59, -5.49), (0.0, 0.59, 5.49), (0.511, -0.295, -5.49), (0.511, -0.295, 5.49), (-0.511, -0.295, -5.49), (-0.511, -0.295, 5.49)], [], [(0, 1, 3, 2), (2, 3, 5, 4), (3, 1, 5), (4, 5, 1, 0), (0, 2, 4)])
_uv = me_cylinder_012.uv_layers.new(name='UVMap')
_uv.uv.foreach_set('vector', [1.0, 0.5, 1.0, 1.0, 0.6667, 1.0, 0.6667, 0.5, 0.6667, 0.5, 0.6667, 1.0, 0.3333, 1.0, 0.3333, 0.5, 0.4578, 0.13, 0.25, 0.49, 0.04215, 0.13, 0.3333, 0.5, 0.3333, 1.0, -5.96e-08, 1.0, -5.96e-08, 0.5, 0.75, 0.49, 0.9578, 0.13, 0.5422, 0.13])
me_cylinder_012.update()
me_cylinder_013 = bpy.data.meshes.new('Cylinder.013')
me_cylinder_013.from_pydata([(0.0, 0.59, -5.49), (0.0, 0.59, 5.49), (0.511, -0.295, -5.49), (0.511, -0.295, 5.49), (-0.511, -0.295, -5.49), (-0.511, -0.295, 5.49)], [], [(0, 1, 3, 2), (2, 3, 5, 4), (3, 1, 5), (4, 5, 1, 0), (0, 2, 4)])
_uv = me_cylinder_013.uv_layers.new(name='UVMap')
_uv.uv.foreach_set('vector', [1.0, 0.5, 1.0, 1.0, 0.6667, 1.0, 0.6667, 0.5, 0.6667, 0.5, 0.6667, 1.0, 0.3333, 1.0, 0.3333, 0.5, 0.4578, 0.13, 0.25, 0.49, 0.04215, 0.13, 0.3333, 0.5, 0.3333, 1.0, -5.96e-08, 1.0, -5.96e-08, 0.5, 0.75, 0.49, 0.9578, 0.13, 0.5422, 0.13])
me_cylinder_013.update()
me_cylinder_014 = bpy.data.meshes.new('Cylinder.014')
me_cylinder_014.from_pydata([(0.0, 0.59, -5.49), (0.0, 0.59, 5.49), (0.511, -0.295, -5.49), (0.511, -0.295, 5.49), (-0.511, -0.295, -5.49), (-0.511, -0.295, 5.49)], [], [(0, 1, 3, 2), (2, 3, 5, 4), (3, 1, 5), (4, 5, 1, 0), (0, 2, 4)])
_uv = me_cylinder_014.uv_layers.new(name='UVMap')
_uv.uv.foreach_set('vector', [1.0, 0.5, 1.0, 1.0, 0.6667, 1.0, 0.6667, 0.5, 0.6667, 0.5, 0.6667, 1.0, 0.3333, 1.0, 0.3333, 0.5, 0.4578, 0.13, 0.25, 0.49, 0.04215, 0.13, 0.3333, 0.5, 0.3333, 1.0, -5.96e-08, 1.0, -5.96e-08, 0.5, 0.75, 0.49, 0.9578, 0.13, 0.5422, 0.13])
me_cylinder_014.update()
me_cylinder_015 = bpy.data.meshes.new('Cylinder.015')
me_cylinder_015.from_pydata([(0.0, 0.59, -5.49), (0.0, 0.59, 5.49), (0.511, -0.295, -5.49), (0.511, -0.295, 5.49), (-0.511, -0.295, -5.49), (-0.511, -0.295, 5.49)], [], [(0, 1, 3, 2), (2, 3, 5, 4), (3, 1, 5), (4, 5, 1, 0), (0, 2, 4)])
_uv = me_cylinder_015.uv_layers.new(name='UVMap')
_uv.uv.foreach_set('vector', [1.0, 0.5, 1.0, 1.0, 0.6667, 1.0, 0.6667, 0.5, 0.6667, 0.5, 0.6667, 1.0, 0.3333, 1.0, 0.3333, 0.5, 0.4578, 0.13, 0.25, 0.49, 0.04215, 0.13, 0.3333, 0.5, 0.3333, 1.0, -5.96e-08, 1.0, -5.96e-08, 0.5, 0.75, 0.49, 0.9578, 0.13, 0.5422, 0.13])
me_cylinder_015.update()
me_cylinder_016 = bpy.data.meshes.new('Cylinder.016')
me_cylinder_016.from_pydata([(0.0, 0.59, -5.49), (0.0, 0.59, 5.49), (0.511, -0.295, -5.49), (0.511, -0.295, 5.49), (-0.511, -0.295, -5.49), (-0.511, -0.295, 5.49)], [], [(0, 1, 3, 2), (2, 3, 5, 4), (3, 1, 5), (4, 5, 1, 0), (0, 2, 4)])
_uv = me_cylinder_016.uv_layers.new(name='UVMap')
_uv.uv.foreach_set('vector', [1.0, 0.5, 1.0, 1.0, 0.6667, 1.0, 0.6667, 0.5, 0.6667, 0.5, 0.6667, 1.0, 0.3333, 1.0, 0.3333, 0.5, 0.4578, 0.13, 0.25, 0.49, 0.04215, 0.13, 0.3333, 0.5, 0.3333, 1.0, -5.96e-08, 1.0, -5.96e-08, 0.5, 0.75, 0.49, 0.9578, 0.13, 0.5422, 0.13])
me_cylinder_016.update()
me_cylinder_017 = bpy.data.meshes.new('Cylinder.017')
me_cylinder_017.from_pydata([(0.0, 0.59, -5.49), (0.0, 0.59, 5.49), (0.511, -0.295, -5.49), (0.511, -0.295, 5.49), (-0.511, -0.295, -5.49), (-0.511, -0.295, 5.49)], [], [(0, 1, 3, 2), (2, 3, 5, 4), (3, 1, 5), (4, 5, 1, 0), (0, 2, 4)])
_uv = me_cylinder_017.uv_layers.new(name='UVMap')
_uv.uv.foreach_set('vector', [1.0, 0.5, 1.0, 1.0, 0.6667, 1.0, 0.6667, 0.5, 0.6667, 0.5, 0.6667, 1.0, 0.3333, 1.0, 0.3333, 0.5, 0.4578, 0.13, 0.25, 0.49, 0.04215, 0.13, 0.3333, 0.5, 0.3333, 1.0, -5.96e-08, 1.0, -5.96e-08, 0.5, 0.75, 0.49, 0.9578, 0.13, 0.5422, 0.13])
me_cylinder_017.update()
me_cylinder_018 = bpy.data.meshes.new('Cylinder.018')
me_cylinder_018.from_pydata([(0.0, 0.59, -5.49), (0.0, 0.59, 5.49), (0.511, -0.295, -5.49), (0.511, -0.295, 5.49), (-0.511, -0.295, -5.49), (-0.511, -0.295, 5.49)], [], [(0, 1, 3, 2), (2, 3, 5, 4), (3, 1, 5), (4, 5, 1, 0), (0, 2, 4)])
_uv = me_cylinder_018.uv_layers.new(name='UVMap')
_uv.uv.foreach_set('vector', [1.0, 0.5, 1.0, 1.0, 0.6667, 1.0, 0.6667, 0.5, 0.6667, 0.5, 0.6667, 1.0, 0.3333, 1.0, 0.3333, 0.5, 0.4578, 0.13, 0.25, 0.49, 0.04215, 0.13, 0.3333, 0.5, 0.3333, 1.0, -5.96e-08, 1.0, -5.96e-08, 0.5, 0.75, 0.49, 0.9578, 0.13, 0.5422, 0.13])
me_cylinder_018.update()
me_cylinder_019 = bpy.data.meshes.new('Cylinder.019')
me_cylinder_019.from_pydata([(0.0, 0.59, -5.49), (0.0, 0.59, 5.49), (0.511, -0.295, -5.49), (0.511, -0.295, 5.49), (-0.511, -0.295, -5.49), (-0.511, -0.295, 5.49)], [], [(0, 1, 3, 2), (2, 3, 5, 4), (3, 1, 5), (4, 5, 1, 0), (0, 2, 4)])
_uv = me_cylinder_019.uv_layers.new(name='UVMap')
_uv.uv.foreach_set('vector', [1.0, 0.5, 1.0, 1.0, 0.6667, 1.0, 0.6667, 0.5, 0.6667, 0.5, 0.6667, 1.0, 0.3333, 1.0, 0.3333, 0.5, 0.4578, 0.13, 0.25, 0.49, 0.04215, 0.13, 0.3333, 0.5, 0.3333, 1.0, -5.96e-08, 1.0, -5.96e-08, 0.5, 0.75, 0.49, 0.9578, 0.13, 0.5422, 0.13])
me_cylinder_019.update()
me_cylinder_020 = bpy.data.meshes.new('Cylinder.020')
me_cylinder_020.from_pydata([(0.0, 0.59, -5.49), (0.0, 0.59, 5.49), (0.511, -0.295, -5.49), (0.511, -0.295, 5.49), (-0.511, -0.295, -5.49), (-0.511, -0.295, 5.49)], [], [(0, 1, 3, 2), (2, 3, 5, 4), (3, 1, 5), (4, 5, 1, 0), (0, 2, 4)])
_uv = me_cylinder_020.uv_layers.new(name='UVMap')
_uv.uv.foreach_set('vector', [1.0, 0.5, 1.0, 1.0, 0.6667, 1.0, 0.6667, 0.5, 0.6667, 0.5, 0.6667, 1.0, 0.3333, 1.0, 0.3333, 0.5, 0.4578, 0.13, 0.25, 0.49, 0.04215, 0.13, 0.3333, 0.5, 0.3333, 1.0, -5.96e-08, 1.0, -5.96e-08, 0.5, 0.75, 0.49, 0.9578, 0.13, 0.5422, 0.13])
me_cylinder_020.update()
me_cone_003 = bpy.data.meshes.new('Cone.003')
me_cone_003.from_pydata([(0.0, 4.06, -2.495), (2.871, 2.871, -2.495), (4.06, 0.0, -2.495), (2.871, -2.871, -2.495), (0.0, -4.06, -2.495), (-2.871, -2.871, -2.495), (-4.06, 0.0, -2.495), (-2.871, 2.871, -2.495), (0.0, 0.0, 2.495)], [], [(0, 8, 1), (1, 8, 2), (2, 8, 3), (3, 8, 4), (4, 8, 5), (5, 8, 6), (0, 1, 2, 3, 4, 5, 6, 7), (6, 8, 7), (7, 8, 0)])
_uv = me_cone_003.uv_layers.new(name='UVMap')
_uv.uv.foreach_set('vector', [0.25, 0.49, 0.25, 0.25, 0.4197, 0.4197, 0.4197, 0.4197, 0.25, 0.25, 0.49, 0.25, 0.49, 0.25, 0.25, 0.25, 0.4197, 0.08029, 0.4197, 0.08029, 0.25, 0.25, 0.25, 0.01, 0.25, 0.01, 0.25, 0.25, 0.08029, 0.08029, 0.08029, 0.08029, 0.25, 0.25, 0.01, 0.25, 0.75, 0.49, 0.9197, 0.4197, 0.99, 0.25, 0.9197, 0.08029, 0.75, 0.01, 0.5803, 0.08029, 0.51, 0.25, 0.5803, 0.4197, 0.01, 0.25, 0.25, 0.25, 0.08029, 0.4197, 0.08029, 0.4197, 0.25, 0.25, 0.25, 0.49])
me_cone_003.update()
me_cone_004 = bpy.data.meshes.new('Cone.004')
me_cone_004.from_pydata([(0.0, 4.06, -2.495), (2.871, 2.871, -2.495), (4.06, 0.0, -2.495), (2.871, -2.871, -2.495), (0.0, -4.06, -2.495), (-2.871, -2.871, -2.495), (-4.06, 0.0, -2.495), (-2.871, 2.871, -2.495), (0.0, 0.0, 2.495)], [], [(0, 8, 1), (1, 8, 2), (2, 8, 3), (3, 8, 4), (4, 8, 5), (5, 8, 6), (0, 1, 2, 3, 4, 5, 6, 7), (6, 8, 7), (7, 8, 0)])
_uv = me_cone_004.uv_layers.new(name='UVMap')
_uv.uv.foreach_set('vector', [0.25, 0.49, 0.25, 0.25, 0.4197, 0.4197, 0.4197, 0.4197, 0.25, 0.25, 0.49, 0.25, 0.49, 0.25, 0.25, 0.25, 0.4197, 0.08029, 0.4197, 0.08029, 0.25, 0.25, 0.25, 0.01, 0.25, 0.01, 0.25, 0.25, 0.08029, 0.08029, 0.08029, 0.08029, 0.25, 0.25, 0.01, 0.25, 0.75, 0.49, 0.9197, 0.4197, 0.99, 0.25, 0.9197, 0.08029, 0.75, 0.01, 0.5803, 0.08029, 0.51, 0.25, 0.5803, 0.4197, 0.01, 0.25, 0.25, 0.25, 0.08029, 0.4197, 0.08029, 0.4197, 0.25, 0.25, 0.25, 0.49])
me_cone_004.update()
me_cylinder_021 = bpy.data.meshes.new('Cylinder.021')
me_cylinder_021.from_pydata([(0.0, 0.59, -5.49), (0.0, 0.59, 5.49), (0.511, -0.295, -5.49), (0.511, -0.295, 5.49), (-0.511, -0.295, -5.49), (-0.511, -0.295, 5.49)], [], [(0, 1, 3, 2), (2, 3, 5, 4), (3, 1, 5), (4, 5, 1, 0), (0, 2, 4)])
_uv = me_cylinder_021.uv_layers.new(name='UVMap')
_uv.uv.foreach_set('vector', [1.0, 0.5, 1.0, 1.0, 0.6667, 1.0, 0.6667, 0.5, 0.6667, 0.5, 0.6667, 1.0, 0.3333, 1.0, 0.3333, 0.5, 0.4578, 0.13, 0.25, 0.49, 0.04215, 0.13, 0.3333, 0.5, 0.3333, 1.0, -5.96e-08, 1.0, -5.96e-08, 0.5, 0.75, 0.49, 0.9578, 0.13, 0.5422, 0.13])
me_cylinder_021.update()
me_cylinder_022 = bpy.data.meshes.new('Cylinder.022')
me_cylinder_022.from_pydata([(0.0, 0.59, -5.49), (0.0, 0.59, 5.49), (0.511, -0.295, -5.49), (0.511, -0.295, 5.49), (-0.511, -0.295, -5.49), (-0.511, -0.295, 5.49)], [], [(0, 1, 3, 2), (2, 3, 5, 4), (3, 1, 5), (4, 5, 1, 0), (0, 2, 4)])
_uv = me_cylinder_022.uv_layers.new(name='UVMap')
_uv.uv.foreach_set('vector', [1.0, 0.5, 1.0, 1.0, 0.6667, 1.0, 0.6667, 0.5, 0.6667, 0.5, 0.6667, 1.0, 0.3333, 1.0, 0.3333, 0.5, 0.4578, 0.13, 0.25, 0.49, 0.04215, 0.13, 0.3333, 0.5, 0.3333, 1.0, -5.96e-08, 1.0, -5.96e-08, 0.5, 0.75, 0.49, 0.9578, 0.13, 0.5422, 0.13])
me_cylinder_022.update()
me_cylinder_023 = bpy.data.meshes.new('Cylinder.023')
me_cylinder_023.from_pydata([(0.0, 0.59, -5.49), (0.0, 0.59, 5.49), (0.511, -0.295, -5.49), (0.511, -0.295, 5.49), (-0.511, -0.295, -5.49), (-0.511, -0.295, 5.49)], [], [(0, 1, 3, 2), (2, 3, 5, 4), (3, 1, 5), (4, 5, 1, 0), (0, 2, 4)])
_uv = me_cylinder_023.uv_layers.new(name='UVMap')
_uv.uv.foreach_set('vector', [1.0, 0.5, 1.0, 1.0, 0.6667, 1.0, 0.6667, 0.5, 0.6667, 0.5, 0.6667, 1.0, 0.3333, 1.0, 0.3333, 0.5, 0.4578, 0.13, 0.25, 0.49, 0.04215, 0.13, 0.3333, 0.5, 0.3333, 1.0, -5.96e-08, 1.0, -5.96e-08, 0.5, 0.75, 0.49, 0.9578, 0.13, 0.5422, 0.13])
me_cylinder_023.update()
me_cylinder_024 = bpy.data.meshes.new('Cylinder.024')
me_cylinder_024.from_pydata([(0.0, 0.59, -5.49), (0.0, 0.59, 5.49), (0.511, -0.295, -5.49), (0.511, -0.295, 5.49), (-0.511, -0.295, -5.49), (-0.511, -0.295, 5.49)], [], [(0, 1, 3, 2), (2, 3, 5, 4), (3, 1, 5), (4, 5, 1, 0), (0, 2, 4)])
_uv = me_cylinder_024.uv_layers.new(name='UVMap')
_uv.uv.foreach_set('vector', [1.0, 0.5, 1.0, 1.0, 0.6667, 1.0, 0.6667, 0.5, 0.6667, 0.5, 0.6667, 1.0, 0.3333, 1.0, 0.3333, 0.5, 0.4578, 0.13, 0.25, 0.49, 0.04215, 0.13, 0.3333, 0.5, 0.3333, 1.0, -5.96e-08, 1.0, -5.96e-08, 0.5, 0.75, 0.49, 0.9578, 0.13, 0.5422, 0.13])
me_cylinder_024.update()
me_cylinder_025 = bpy.data.meshes.new('Cylinder.025')
me_cylinder_025.from_pydata([(0.0, 0.59, -5.49), (0.0, 0.59, 5.49), (0.511, -0.295, -5.49), (0.511, -0.295, 5.49), (-0.511, -0.295, -5.49), (-0.511, -0.295, 5.49)], [], [(0, 1, 3, 2), (2, 3, 5, 4), (3, 1, 5), (4, 5, 1, 0), (0, 2, 4)])
_uv = me_cylinder_025.uv_layers.new(name='UVMap')
_uv.uv.foreach_set('vector', [1.0, 0.5, 1.0, 1.0, 0.6667, 1.0, 0.6667, 0.5, 0.6667, 0.5, 0.6667, 1.0, 0.3333, 1.0, 0.3333, 0.5, 0.4578, 0.13, 0.25, 0.49, 0.04215, 0.13, 0.3333, 0.5, 0.3333, 1.0, -5.96e-08, 1.0, -5.96e-08, 0.5, 0.75, 0.49, 0.9578, 0.13, 0.5422, 0.13])
me_cylinder_025.update()
me_cylinder_026 = bpy.data.meshes.new('Cylinder.026')
me_cylinder_026.from_pydata([(0.0, 0.59, -5.49), (0.0, 0.59, 5.49), (0.511, -0.295, -5.49), (0.511, -0.295, 5.49), (-0.511, -0.295, -5.49), (-0.511, -0.295, 5.49)], [], [(0, 1, 3, 2), (2, 3, 5, 4), (3, 1, 5), (4, 5, 1, 0), (0, 2, 4)])
_uv = me_cylinder_026.uv_layers.new(name='UVMap')
_uv.uv.foreach_set('vector', [1.0, 0.5, 1.0, 1.0, 0.6667, 1.0, 0.6667, 0.5, 0.6667, 0.5, 0.6667, 1.0, 0.3333, 1.0, 0.3333, 0.5, 0.4578, 0.13, 0.25, 0.49, 0.04215, 0.13, 0.3333, 0.5, 0.3333, 1.0, -5.96e-08, 1.0, -5.96e-08, 0.5, 0.75, 0.49, 0.9578, 0.13, 0.5422, 0.13])
me_cylinder_026.update()
me_cylinder_027 = bpy.data.meshes.new('Cylinder.027')
me_cylinder_027.from_pydata([(0.0, 0.59, -5.49), (0.0, 0.59, 5.49), (0.511, -0.295, -5.49), (0.511, -0.295, 5.49), (-0.511, -0.295, -5.49), (-0.511, -0.295, 5.49)], [], [(0, 1, 3, 2), (2, 3, 5, 4), (3, 1, 5), (4, 5, 1, 0), (0, 2, 4)])
_uv = me_cylinder_027.uv_layers.new(name='UVMap')
_uv.uv.foreach_set('vector', [1.0, 0.5, 1.0, 1.0, 0.6667, 1.0, 0.6667, 0.5, 0.6667, 0.5, 0.6667, 1.0, 0.3333, 1.0, 0.3333, 0.5, 0.4578, 0.13, 0.25, 0.49, 0.04215, 0.13, 0.3333, 0.5, 0.3333, 1.0, -5.96e-08, 1.0, -5.96e-08, 0.5, 0.75, 0.49, 0.9578, 0.13, 0.5422, 0.13])
me_cylinder_027.update()
me_cylinder_028 = bpy.data.meshes.new('Cylinder.028')
me_cylinder_028.from_pydata([(0.0, 0.59, -5.49), (0.0, 0.59, 5.49), (0.511, -0.295, -5.49), (0.511, -0.295, 5.49), (-0.511, -0.295, -5.49), (-0.511, -0.295, 5.49)], [], [(0, 1, 3, 2), (2, 3, 5, 4), (3, 1, 5), (4, 5, 1, 0), (0, 2, 4)])
_uv = me_cylinder_028.uv_layers.new(name='UVMap')
_uv.uv.foreach_set('vector', [1.0, 0.5, 1.0, 1.0, 0.6667, 1.0, 0.6667, 0.5, 0.6667, 0.5, 0.6667, 1.0, 0.3333, 1.0, 0.3333, 0.5, 0.4578, 0.13, 0.25, 0.49, 0.04215, 0.13, 0.3333, 0.5, 0.3333, 1.0, -5.96e-08, 1.0, -5.96e-08, 0.5, 0.75, 0.49, 0.9578, 0.13, 0.5422, 0.13])
me_cylinder_028.update()

# ---- objects
ob_cube = bpy.data.objects.new('Cube', me_cube)
ob_cylinder = bpy.data.objects.new('Cylinder', me_cylinder_004)
ob_cylinder_001 = bpy.data.objects.new('Cylinder.001', me_cylinder_005)
ob_cone = bpy.data.objects.new('Cone', me_cone)
ob_cone_001 = bpy.data.objects.new('Cone.001', me_cone_001)
ob_cone_002 = bpy.data.objects.new('Cone.002', me_cone_002)
ob_cylinder_002 = bpy.data.objects.new('Cylinder.002', me_cylinder_006)
ob_cylinder_003 = bpy.data.objects.new('Cylinder.003', me_cylinder_007)
ob_cylinder_004 = bpy.data.objects.new('Cylinder.004', me_cylinder_008)
ob_cylinder_005 = bpy.data.objects.new('Cylinder.005', me_cylinder_009)
ob_cylinder_006 = bpy.data.objects.new('Cylinder.006', me_cylinder_010)
ob_cylinder_007 = bpy.data.objects.new('Cylinder.007', me_cylinder_011)
ob_cylinder_008 = bpy.data.objects.new('Cylinder.008', me_cylinder_012)
ob_cylinder_009 = bpy.data.objects.new('Cylinder.009', me_cylinder_013)
ob_cylinder_010 = bpy.data.objects.new('Cylinder.010', me_cylinder_014)
ob_cylinder_011 = bpy.data.objects.new('Cylinder.011', me_cylinder_015)
ob_cylinder_012 = bpy.data.objects.new('Cylinder.012', me_cylinder_016)
ob_cylinder_013 = bpy.data.objects.new('Cylinder.013', me_cylinder_017)
ob_cylinder_014 = bpy.data.objects.new('Cylinder.014', me_cylinder_018)
ob_cylinder_015 = bpy.data.objects.new('Cylinder.015', me_cylinder_019)
ob_cylinder_016 = bpy.data.objects.new('Cylinder.016', me_cylinder_020)
ob_cone_003 = bpy.data.objects.new('Cone.003', me_cone_003)
ob_cone_004 = bpy.data.objects.new('Cone.004', me_cone_004)
ob_cylinder_017 = bpy.data.objects.new('Cylinder.017', me_cylinder_021)
ob_cylinder_018 = bpy.data.objects.new('Cylinder.018', me_cylinder_022)
ob_cylinder_019 = bpy.data.objects.new('Cylinder.019', me_cylinder_023)
ob_cylinder_020 = bpy.data.objects.new('Cylinder.020', me_cylinder_024)
ob_cylinder_021 = bpy.data.objects.new('Cylinder.021', me_cylinder_025)
ob_cylinder_022 = bpy.data.objects.new('Cylinder.022', me_cylinder_026)
ob_cylinder_023 = bpy.data.objects.new('Cylinder.023', me_cylinder_027)
ob_cylinder_024 = bpy.data.objects.new('Cylinder.024', me_cylinder_028)

# ---- transforms, parenting, visibility, modifiers, constraints
ob_cube.location = (0.0, 0.0, 0.0)
ob_cylinder.location = (16.15, -27.84, 0.0)
ob_cylinder.rotation_euler = (1.571, 1.571, 0.0)
ob_cylinder_001.location = (-17.52, -27.84, 0.0)
ob_cylinder_001.rotation_euler = (1.571, -1.571, 0.0)
ob_cone.location = (-0.003061, -48.0, 3.555)
ob_cone.rotation_euler = (-1.571, 0.0, 0.0)
ob_cone.scale = (0.5886, 0.5886, 0.5886)
ob_cone_001.location = (-5.984, -48.0, -3.249)
ob_cone_001.rotation_euler = (-1.571, 0.0, 0.0)
ob_cone_001.scale = (0.5886, 0.5886, 0.5886)
ob_cone_002.location = (5.965, -48.0, -3.249)
ob_cone_002.rotation_euler = (-1.571, 0.0, 0.0)
ob_cone_002.scale = (0.5886, 0.5886, 0.5886)
ob_cylinder_002.location = (0.2575, 0.0, 10.12)
ob_cylinder_002.rotation_euler = (-0.1745, -0.0, 0.0)
ob_cylinder_003.location = (0.0, -18.6, 20.54)
ob_cylinder_004.location = (1.077, 2.858, 8.754)
ob_cylinder_004.rotation_euler = (0.2657, -0.1685, -0.04561)
ob_cylinder_005.location = (-10.57, -30.38, 8.754)
ob_cylinder_006.location = (8.497, -35.75, 8.754)
ob_cylinder_007.location = (-1.405, -15.35, 25.59)
ob_cylinder_007.rotation_euler = (0.0, -0.0, -2.889)
ob_cylinder_007.scale = (1.0, 1.0, 0.3573)
ob_cylinder_008.location = (6.664, -6.869, 8.754)
ob_cylinder_008.rotation_euler = (0.0, -0.0, -2.889)
ob_cylinder_009.location = (14.04, -26.42, 8.754)
ob_cylinder_009.rotation_euler = (0.0, -0.0, -2.889)
ob_cylinder_010.location = (-0.624, 20.57, 6.976)
ob_cylinder_010.rotation_euler = (0.0, -0.0, -2.889)
ob_cylinder_011.location = (4.027, -38.93, 10.12)
ob_cylinder_011.rotation_euler = (0.0, -0.0, -2.889)
ob_cylinder_012.location = (-0.8582, 44.13, 5.512)
ob_cylinder_012.rotation_euler = (-1.571, -0.0, 0.0)
ob_cylinder_012.scale = (1.0, 1.0, 2.602)
ob_cylinder_013.location = (-1.786, 2.023, 10.12)
ob_cylinder_013.rotation_euler = (0.1855, 0.3435, 0.06312)
ob_cylinder_014.location = (-6.628, -39.35, 10.12)
ob_cylinder_014.rotation_euler = (0.1855, 0.3435, 0.06312)
ob_cylinder_015.location = (-3.765, -38.52, 8.754)
ob_cylinder_015.rotation_euler = (0.2657, -0.1685, -0.04561)
ob_cylinder_016.location = (-4.585, -41.37, 10.12)
ob_cylinder_016.rotation_euler = (-0.1745, -0.0, 0.0)
ob_cone_003.location = (0.0, 0.6469, 15.91)
ob_cone_003.rotation_euler = (-2.248, -0.0, 0.0)
ob_cone_003.scale = (0.5259, 0.5259, 0.5259)
ob_cone_004.location = (-4.676, -40.34, 15.24)
ob_cone_004.rotation_euler = (-3.546, -0.3663, -0.5022)
ob_cone_004.scale = (0.5259, 0.5259, 0.5259)
ob_cylinder_017.location = (-1.097, -18.7, 24.4)
ob_cylinder_017.rotation_euler = (-1.772, -0.0, 0.0)
ob_cylinder_017.scale = (1.0, 1.053, 1.12)
ob_cylinder_018.location = (-1.097, -18.7, 22.24)
ob_cylinder_018.rotation_euler = (-1.772, -0.0, 0.0)
ob_cylinder_018.scale = (1.0, 1.053, 1.12)
ob_cylinder_019.location = (14.23, -25.84, 12.89)
ob_cylinder_019.rotation_euler = (-1.772, -0.0, -0.613)
ob_cylinder_019.scale = (1.0, 0.985, 0.5305)
ob_cylinder_020.location = (-1.405, -21.41, 26.09)
ob_cylinder_020.rotation_euler = (0.0, -0.0, -2.889)
ob_cylinder_020.scale = (1.0, 1.0, 0.3573)
ob_cylinder_021.location = (-1.405, -23.56, 26.54)
ob_cylinder_021.rotation_euler = (0.0, -0.0, -2.889)
ob_cylinder_021.scale = (1.0, 1.0, 0.3573)
ob_cylinder_022.location = (-0.7101, 44.74, 5.272)
ob_cylinder_022.rotation_euler = (0.0, -0.0, -2.889)
ob_cylinder_022.scale = (1.0, 1.0, 0.3573)
ob_cylinder_023.location = (-0.7101, 46.89, 5.302)
ob_cylinder_023.rotation_euler = (0.0, -0.0, -2.889)
ob_cylinder_023.scale = (1.0, 1.0, 0.3573)
ob_cylinder_024.location = (-0.7101, 52.95, 5.286)
ob_cylinder_024.rotation_euler = (0.3306, -0.08363, -2.903)
ob_cylinder_024.scale = (1.008, 1.118, 0.6322)

# ---- collection membership
col_collection.objects.link(ob_cube)
col_collection.objects.link(ob_cylinder)
col_collection.objects.link(ob_cylinder_001)
col_collection.objects.link(ob_cone)
col_collection.objects.link(ob_cone_001)
col_collection.objects.link(ob_cone_002)
col_collection.objects.link(ob_cylinder_002)
col_collection.objects.link(ob_cylinder_003)
col_collection.objects.link(ob_cylinder_004)
col_collection.objects.link(ob_cylinder_005)
col_collection.objects.link(ob_cylinder_006)
col_collection.objects.link(ob_cylinder_007)
col_collection.objects.link(ob_cylinder_008)
col_collection.objects.link(ob_cylinder_009)
col_collection.objects.link(ob_cylinder_010)
col_collection.objects.link(ob_cylinder_011)
col_collection.objects.link(ob_cylinder_012)
col_collection.objects.link(ob_cylinder_013)
col_collection.objects.link(ob_cylinder_014)
col_collection.objects.link(ob_cylinder_015)
col_collection.objects.link(ob_cylinder_016)
col_collection.objects.link(ob_cone_003)
col_collection.objects.link(ob_cone_004)
col_collection.objects.link(ob_cylinder_017)
col_collection.objects.link(ob_cylinder_018)
col_collection.objects.link(ob_cylinder_019)
col_collection.objects.link(ob_cylinder_020)
col_collection.objects.link(ob_cylinder_021)
col_collection.objects.link(ob_cylinder_022)
col_collection.objects.link(ob_cylinder_023)
col_collection.objects.link(ob_cylinder_024)

# ---- scene / render settings (as saved in the file)
scene.frame_start = 1; scene.frame_end = 250; scene.frame_set(1)
scene.render.engine = 'BLENDER_EEVEE_NEXT'
scene.cycles.sampling_pattern = 'TABULATED_SOBOL'
scene.cycles.use_light_tree = False
scene.view_settings.view_transform = 'Filmic'
bpy.context.view_layer.update()

# ---- added for rendering (the .blend has no active camera and no usable light): camera, sun
cam_auto = bpy.data.cameras.new('AutoCamera')
cam_auto.lens = 50.0
cam_auto.sensor_width = 36.0
cam_auto.clip_end = 2102.54
ob_auto_camera = bpy.data.objects.new('AutoCamera', cam_auto)
scene.collection.objects.link(ob_auto_camera)
ob_auto_camera.location = (119.116, -141.055, 100.661)
ob_auto_camera.rotation_euler = (1.09748, -7.21219e-08, 0.694738)
scene.camera = ob_auto_camera
light_auto_sun = bpy.data.lights.new('AutoSun', 'SUN')
light_auto_sun.energy = 3.0
light_auto_sun.angle = 0.0523599
ob_auto_sun = bpy.data.objects.new('AutoSun', light_auto_sun)
scene.collection.objects.link(ob_auto_sun)
ob_auto_sun.rotation_euler = (0.872665, 0.174533, 0.523599)
bpy.context.view_layer.update()
